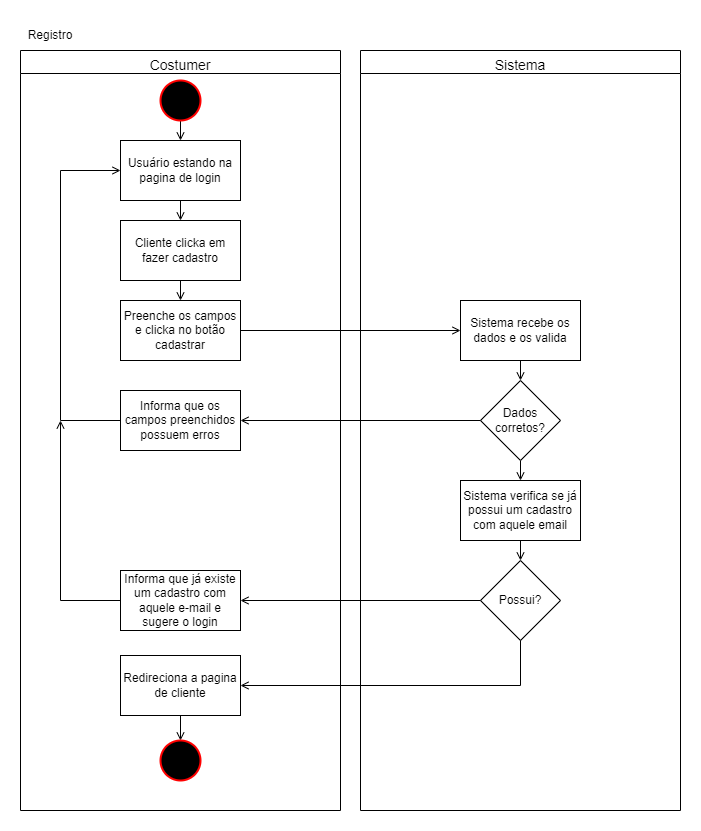

The diagram above was exported from draw.io. Its source (the exported page's mxGraphModel, read from the mxfile embedded in the PNG):
<mxGraphModel dx="2850" dy="1897" grid="1" gridSize="10" guides="1" tooltips="1" connect="1" arrows="1" fold="1" page="1" pageScale="1" pageWidth="827" pageHeight="1169" math="0" shadow="0">
  <root>
    <mxCell id="0" />
    <mxCell id="1" parent="0" />
    <mxCell id="TmEt8ORqUlPMJ74Y8hFk-99" value="&lt;span style=&quot;font-size: 14px; font-weight: 400;&quot;&gt;Costumer&lt;/span&gt;" style="swimlane;whiteSpace=wrap;html=1;fontSize=24;startSize=23;" vertex="1" parent="1">
      <mxGeometry x="911" y="40" width="320" height="760" as="geometry" />
    </mxCell>
    <mxCell id="TmEt8ORqUlPMJ74Y8hFk-100" style="edgeStyle=orthogonalEdgeStyle;rounded=0;orthogonalLoop=1;jettySize=auto;html=1;exitX=0.5;exitY=1;exitDx=0;exitDy=0;entryX=0.5;entryY=0;entryDx=0;entryDy=0;fontSize=12;endArrow=open;endFill=0;" edge="1" parent="TmEt8ORqUlPMJ74Y8hFk-99" source="TmEt8ORqUlPMJ74Y8hFk-101" target="TmEt8ORqUlPMJ74Y8hFk-102">
      <mxGeometry relative="1" as="geometry" />
    </mxCell>
    <mxCell id="TmEt8ORqUlPMJ74Y8hFk-101" value="Cliente clicka em fazer cadastro" style="rounded=0;whiteSpace=wrap;html=1;fontSize=12;" vertex="1" parent="TmEt8ORqUlPMJ74Y8hFk-99">
      <mxGeometry x="100" y="170" width="120" height="60" as="geometry" />
    </mxCell>
    <mxCell id="TmEt8ORqUlPMJ74Y8hFk-102" value="Preenche os campos e clicka no botão cadastrar" style="rounded=0;whiteSpace=wrap;html=1;fontSize=12;" vertex="1" parent="TmEt8ORqUlPMJ74Y8hFk-99">
      <mxGeometry x="100" y="250" width="120" height="60" as="geometry" />
    </mxCell>
    <mxCell id="TmEt8ORqUlPMJ74Y8hFk-103" style="edgeStyle=orthogonalEdgeStyle;rounded=0;orthogonalLoop=1;jettySize=auto;html=1;exitX=0.5;exitY=1;exitDx=0;exitDy=0;exitPerimeter=0;entryX=0.5;entryY=0;entryDx=0;entryDy=0;fontSize=12;endArrow=open;endFill=0;" edge="1" parent="TmEt8ORqUlPMJ74Y8hFk-99" source="TmEt8ORqUlPMJ74Y8hFk-104" target="TmEt8ORqUlPMJ74Y8hFk-112">
      <mxGeometry relative="1" as="geometry" />
    </mxCell>
    <mxCell id="TmEt8ORqUlPMJ74Y8hFk-104" value="" style="strokeWidth=2;html=1;shape=mxgraph.flowchart.start_2;whiteSpace=wrap;fontSize=12;fillColor=#000000;strokeColor=#FF0000;" vertex="1" parent="TmEt8ORqUlPMJ74Y8hFk-99">
      <mxGeometry x="140" y="30" width="40" height="40" as="geometry" />
    </mxCell>
    <mxCell id="TmEt8ORqUlPMJ74Y8hFk-105" style="edgeStyle=orthogonalEdgeStyle;rounded=0;orthogonalLoop=1;jettySize=auto;html=1;exitX=0;exitY=0.5;exitDx=0;exitDy=0;entryX=0;entryY=0.5;entryDx=0;entryDy=0;fontSize=12;endArrow=open;endFill=0;" edge="1" parent="TmEt8ORqUlPMJ74Y8hFk-99" source="TmEt8ORqUlPMJ74Y8hFk-106" target="TmEt8ORqUlPMJ74Y8hFk-112">
      <mxGeometry relative="1" as="geometry">
        <Array as="points">
          <mxPoint x="40" y="370" />
          <mxPoint x="40" y="120" />
        </Array>
      </mxGeometry>
    </mxCell>
    <mxCell id="TmEt8ORqUlPMJ74Y8hFk-106" value="Informa que os campos preenchidos possuem erros" style="rounded=0;whiteSpace=wrap;html=1;fontSize=12;" vertex="1" parent="TmEt8ORqUlPMJ74Y8hFk-99">
      <mxGeometry x="100" y="340" width="120" height="60" as="geometry" />
    </mxCell>
    <mxCell id="TmEt8ORqUlPMJ74Y8hFk-107" value="Informa que já existe um cadastro com aquele e-mail e sugere o login" style="rounded=0;whiteSpace=wrap;html=1;fontSize=12;" vertex="1" parent="TmEt8ORqUlPMJ74Y8hFk-99">
      <mxGeometry x="100" y="520" width="120" height="60" as="geometry" />
    </mxCell>
    <mxCell id="TmEt8ORqUlPMJ74Y8hFk-108" style="edgeStyle=orthogonalEdgeStyle;rounded=0;orthogonalLoop=1;jettySize=auto;html=1;exitX=0.5;exitY=1;exitDx=0;exitDy=0;entryX=0.5;entryY=0;entryDx=0;entryDy=0;entryPerimeter=0;fontSize=12;endArrow=open;endFill=0;" edge="1" parent="TmEt8ORqUlPMJ74Y8hFk-99" source="TmEt8ORqUlPMJ74Y8hFk-109" target="TmEt8ORqUlPMJ74Y8hFk-110">
      <mxGeometry relative="1" as="geometry" />
    </mxCell>
    <mxCell id="TmEt8ORqUlPMJ74Y8hFk-109" value="Redireciona a pagina de cliente" style="rounded=0;whiteSpace=wrap;html=1;fontSize=12;" vertex="1" parent="TmEt8ORqUlPMJ74Y8hFk-99">
      <mxGeometry x="100" y="605" width="120" height="60" as="geometry" />
    </mxCell>
    <mxCell id="TmEt8ORqUlPMJ74Y8hFk-110" value="" style="strokeWidth=2;html=1;shape=mxgraph.flowchart.start_2;whiteSpace=wrap;fontSize=12;fillColor=#000000;strokeColor=#FF0000;" vertex="1" parent="TmEt8ORqUlPMJ74Y8hFk-99">
      <mxGeometry x="140" y="690" width="40" height="40" as="geometry" />
    </mxCell>
    <mxCell id="TmEt8ORqUlPMJ74Y8hFk-111" style="edgeStyle=orthogonalEdgeStyle;rounded=0;orthogonalLoop=1;jettySize=auto;html=1;exitX=0.5;exitY=1;exitDx=0;exitDy=0;entryX=0.5;entryY=0;entryDx=0;entryDy=0;fontSize=12;endArrow=open;endFill=0;" edge="1" parent="TmEt8ORqUlPMJ74Y8hFk-99" source="TmEt8ORqUlPMJ74Y8hFk-112" target="TmEt8ORqUlPMJ74Y8hFk-101">
      <mxGeometry relative="1" as="geometry" />
    </mxCell>
    <mxCell id="TmEt8ORqUlPMJ74Y8hFk-112" value="Usuário estando na pagina de login" style="rounded=0;whiteSpace=wrap;html=1;fontSize=12;" vertex="1" parent="TmEt8ORqUlPMJ74Y8hFk-99">
      <mxGeometry x="100" y="90" width="120" height="60" as="geometry" />
    </mxCell>
    <mxCell id="TmEt8ORqUlPMJ74Y8hFk-113" value="&lt;span style=&quot;font-size: 14px; font-weight: 400;&quot;&gt;Sistema&lt;/span&gt;" style="swimlane;whiteSpace=wrap;html=1;fontSize=24;startSize=23;" vertex="1" parent="1">
      <mxGeometry x="1251" y="40" width="320" height="760" as="geometry" />
    </mxCell>
    <mxCell id="TmEt8ORqUlPMJ74Y8hFk-114" style="edgeStyle=orthogonalEdgeStyle;rounded=0;orthogonalLoop=1;jettySize=auto;html=1;exitX=0.5;exitY=1;exitDx=0;exitDy=0;entryX=0.5;entryY=0;entryDx=0;entryDy=0;fontSize=12;endArrow=open;endFill=0;" edge="1" parent="TmEt8ORqUlPMJ74Y8hFk-113" source="TmEt8ORqUlPMJ74Y8hFk-115" target="TmEt8ORqUlPMJ74Y8hFk-119">
      <mxGeometry relative="1" as="geometry" />
    </mxCell>
    <mxCell id="TmEt8ORqUlPMJ74Y8hFk-115" value="Sistema recebe os dados e os valida" style="rounded=0;whiteSpace=wrap;html=1;fontSize=12;" vertex="1" parent="TmEt8ORqUlPMJ74Y8hFk-113">
      <mxGeometry x="100" y="250" width="120" height="60" as="geometry" />
    </mxCell>
    <mxCell id="TmEt8ORqUlPMJ74Y8hFk-116" style="edgeStyle=orthogonalEdgeStyle;rounded=0;orthogonalLoop=1;jettySize=auto;html=1;exitX=0.5;exitY=1;exitDx=0;exitDy=0;entryX=0.5;entryY=0;entryDx=0;entryDy=0;fontSize=12;endArrow=open;endFill=0;" edge="1" parent="TmEt8ORqUlPMJ74Y8hFk-113" source="TmEt8ORqUlPMJ74Y8hFk-117" target="TmEt8ORqUlPMJ74Y8hFk-120">
      <mxGeometry relative="1" as="geometry" />
    </mxCell>
    <mxCell id="TmEt8ORqUlPMJ74Y8hFk-117" value="Sistema verifica se já possui um cadastro com aquele email" style="rounded=0;whiteSpace=wrap;html=1;fontSize=12;" vertex="1" parent="TmEt8ORqUlPMJ74Y8hFk-113">
      <mxGeometry x="100" y="430" width="120" height="60" as="geometry" />
    </mxCell>
    <mxCell id="TmEt8ORqUlPMJ74Y8hFk-118" style="edgeStyle=orthogonalEdgeStyle;rounded=0;orthogonalLoop=1;jettySize=auto;html=1;exitX=0.5;exitY=1;exitDx=0;exitDy=0;entryX=0.5;entryY=0;entryDx=0;entryDy=0;fontSize=12;endArrow=open;endFill=0;" edge="1" parent="TmEt8ORqUlPMJ74Y8hFk-113" source="TmEt8ORqUlPMJ74Y8hFk-119" target="TmEt8ORqUlPMJ74Y8hFk-117">
      <mxGeometry relative="1" as="geometry" />
    </mxCell>
    <mxCell id="TmEt8ORqUlPMJ74Y8hFk-119" value="Dados corretos?" style="rhombus;whiteSpace=wrap;html=1;fontSize=12;" vertex="1" parent="TmEt8ORqUlPMJ74Y8hFk-113">
      <mxGeometry x="120" y="330" width="80" height="80" as="geometry" />
    </mxCell>
    <mxCell id="TmEt8ORqUlPMJ74Y8hFk-120" value="Possui?" style="rhombus;whiteSpace=wrap;html=1;fontSize=12;" vertex="1" parent="TmEt8ORqUlPMJ74Y8hFk-113">
      <mxGeometry x="120" y="510" width="80" height="80" as="geometry" />
    </mxCell>
    <mxCell id="TmEt8ORqUlPMJ74Y8hFk-121" value="Registro" style="text;html=1;strokeColor=none;fillColor=none;align=center;verticalAlign=middle;whiteSpace=wrap;rounded=0;fontSize=12;" vertex="1" parent="1">
      <mxGeometry x="911" y="10" width="60" height="30" as="geometry" />
    </mxCell>
    <mxCell id="TmEt8ORqUlPMJ74Y8hFk-122" style="edgeStyle=orthogonalEdgeStyle;rounded=0;orthogonalLoop=1;jettySize=auto;html=1;exitX=1;exitY=0.5;exitDx=0;exitDy=0;entryX=0;entryY=0.5;entryDx=0;entryDy=0;fontSize=12;endArrow=open;endFill=0;" edge="1" parent="1" source="TmEt8ORqUlPMJ74Y8hFk-102" target="TmEt8ORqUlPMJ74Y8hFk-115">
      <mxGeometry relative="1" as="geometry" />
    </mxCell>
    <mxCell id="TmEt8ORqUlPMJ74Y8hFk-123" style="edgeStyle=orthogonalEdgeStyle;rounded=0;orthogonalLoop=1;jettySize=auto;html=1;exitX=0;exitY=0.5;exitDx=0;exitDy=0;entryX=1;entryY=0.5;entryDx=0;entryDy=0;fontSize=12;endArrow=open;endFill=0;" edge="1" parent="1" source="TmEt8ORqUlPMJ74Y8hFk-119" target="TmEt8ORqUlPMJ74Y8hFk-106">
      <mxGeometry relative="1" as="geometry" />
    </mxCell>
    <mxCell id="TmEt8ORqUlPMJ74Y8hFk-124" style="edgeStyle=orthogonalEdgeStyle;rounded=0;orthogonalLoop=1;jettySize=auto;html=1;exitX=0;exitY=0.5;exitDx=0;exitDy=0;entryX=1;entryY=0.5;entryDx=0;entryDy=0;fontSize=12;endArrow=open;endFill=0;" edge="1" parent="1" source="TmEt8ORqUlPMJ74Y8hFk-120" target="TmEt8ORqUlPMJ74Y8hFk-107">
      <mxGeometry relative="1" as="geometry" />
    </mxCell>
    <mxCell id="TmEt8ORqUlPMJ74Y8hFk-125" style="edgeStyle=orthogonalEdgeStyle;rounded=0;orthogonalLoop=1;jettySize=auto;html=1;exitX=0;exitY=0.5;exitDx=0;exitDy=0;fontSize=12;endArrow=open;endFill=0;" edge="1" parent="1" source="TmEt8ORqUlPMJ74Y8hFk-107">
      <mxGeometry relative="1" as="geometry">
        <mxPoint x="951" y="410" as="targetPoint" />
      </mxGeometry>
    </mxCell>
    <mxCell id="TmEt8ORqUlPMJ74Y8hFk-126" style="edgeStyle=orthogonalEdgeStyle;rounded=0;orthogonalLoop=1;jettySize=auto;html=1;exitX=0.5;exitY=1;exitDx=0;exitDy=0;entryX=1;entryY=0.5;entryDx=0;entryDy=0;fontSize=12;endArrow=open;endFill=0;" edge="1" parent="1" source="TmEt8ORqUlPMJ74Y8hFk-120" target="TmEt8ORqUlPMJ74Y8hFk-109">
      <mxGeometry relative="1" as="geometry" />
    </mxCell>
  </root>
</mxGraphModel>